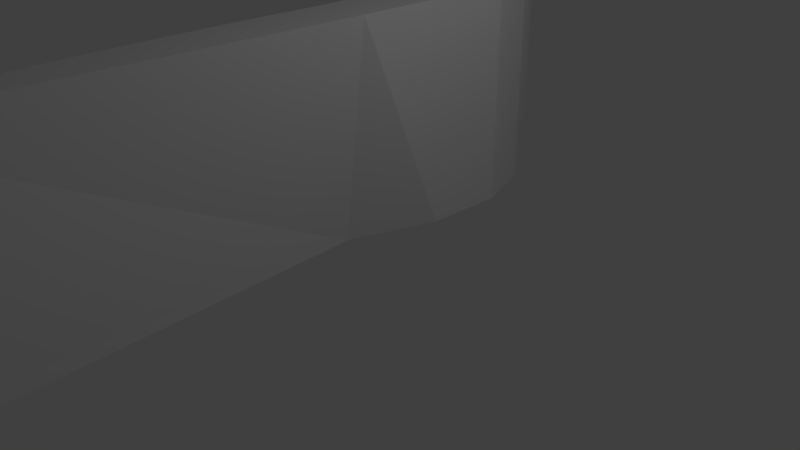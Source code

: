 # Source: RampWallride_1.blend  (saved by Blender 2.78.0; exported with 4.5.12 LTS)
import bpy
from mathutils import Matrix  # noqa: F401  (used for matrix-valued properties, if any)

bpy.ops.wm.read_factory_settings(use_empty=True)
scene = bpy.context.scene
scene.name = 'Scene'

# ---- collections
col_collection_1 = bpy.data.collections.new('Collection 1'); scene.collection.children.link(col_collection_1)

# ---- world
world_world = bpy.data.worlds.new('World'); scene.world = world_world
world_world.color = (0.05088, 0.05088, 0.05088)
world_world.use_sun_shadow = False
world_world.sun_shadow_jitter_overblur = 0.0
world_world.cycles.sampling_method = 'MANUAL'

# ---- cameras
cam_camera = bpy.data.cameras.new('Camera')
cam_camera.clip_end = 100.0
cam_camera.lens = 35.0
cam_camera.sensor_width = 32.0
cam_camera.sensor_height = 18.0
cam_camera.ortho_scale = 7.314
cam_camera.dof.focus_distance = 0.0
cam_camera.dof.aperture_fstop = 128.0

# ---- lights
light_lamp = bpy.data.lights.new('Lamp', 'POINT')
light_lamp.transmission_factor = 0.0
light_lamp.cutoff_distance = 30.0
light_lamp.energy = 100.0
light_lamp.shadow_buffer_clip_start = 1.001
light_lamp.shadow_soft_size = 0.1
light_lamp.shadow_maximum_resolution = 0.006
light_lamp.use_absolute_resolution = True

# ---- meshes
me_cylinder = bpy.data.meshes.new('Cylinder')
me_cylinder.from_pydata([(0.006818, -0.8567, 0.246), (-2.762e-07, -0.8504, 2.196), (-0.4924, -0.8402, 0.246), (-0.2074, -0.8255, 3.068), (-0.699, -0.7915, 0.246), (-0.3767, -0.7857, 3.63), (-0.8895, -0.7123, 0.246), (-0.4592, -0.7071, 3.63), (-1.056, -0.6058, 0.246), (-0.5962, -0.6014, 3.63), (-1.193, -0.4759, 0.246), (-0.7086, -0.4725, 3.63), (-1.295, -0.3278, 0.246), (-0.7922, -0.3254, 3.63), (-1.358, -0.1671, 0.246), (-0.8436, -0.1659, 3.63), (-1.379, 8.705e-07, 0.246), (-0.861, 8.662e-07, 3.63), (-1.625e-07, -0.8504, 6.777), (-0.1217, -0.8264, 6.777), (-0.2388, -0.7857, 6.777), (-0.3466, -0.7071, 6.777), (-0.4412, -0.6014, 6.777), (-0.5188, -0.4725, 6.777), (-0.5764, -0.3254, 6.777), (-0.612, -0.1659, 6.777), (-0.6239, 8.662e-07, 6.777), (-1.039e-07, -0.8504, 11.06), (-0.09062, -0.8341, 11.06), (-0.1778, -0.7857, 11.06), (-0.2581, -0.7071, 11.06), (-0.3285, -0.6014, 11.06), (-0.3862, -0.4725, 11.06), (-0.4292, -0.3254, 11.06), (-0.4556, -0.1659, 11.06), (-0.4645, 8.662e-07, 11.06), (-6.481e-08, -0.8504, 14.93), (-0.0682, -0.8341, 14.93), (-0.1338, -0.7857, 14.93), (-0.1942, -0.7071, 14.93), (-0.2472, -0.6014, 14.93), (-0.2907, -0.4725, 14.93), (-0.323, -0.3254, 14.93), (-0.3429, -0.1659, 14.93), (-0.3496, 8.662e-07, 14.93), (-5.771e-08, -0.8504, 18.37), (-0.06251, -0.8341, 18.37), (-0.1226, -0.7857, 18.37), (-0.178, -0.7071, 18.37), (-0.2266, -0.6014, 18.37), (-0.2664, -0.4725, 18.37), (-0.296, -0.3254, 18.37), (-0.3143, -0.1659, 18.37), (-0.3204, 8.662e-07, 18.37), (-0.178, -0.7071, 22.4), (-0.2266, -0.6014, 22.4), (-0.2664, -0.4725, 22.4), (-0.296, -0.3254, 22.4), (-0.3143, -0.1659, 22.4), (-0.3204, 8.662e-07, 22.4), (-4.682e-08, -0.8504, 22.4), (-0.06251, -0.8341, 22.4), (-0.1226, -0.7857, 22.4), (-0.1867, 0.0, 0.246), (-0.005323, 8.662e-07, 22.4), (-0.9449, 0.1868, 3.63), (-1.46, 0.1699, 0.246), (-0.6857, 0.1868, 6.777), (-0.5136, 0.1868, 11.06), (-0.3896, 0.1868, 14.93), (-0.3581, 0.1868, 18.37), (-0.3581, 0.1868, 22.4), (-0.01233, 0.1868, 0.246), (-0.01807, 0.1868, 22.4), (-1.04, 0.356, 3.63), (-1.662, 0.356, 0.246), (-0.7482, 0.356, 6.777), (-0.5574, 0.356, 11.06), (-0.4199, 0.356, 14.93), (-0.385, 0.356, 18.37), (-0.385, 0.356, 22.4), (-0.001568, 0.356, 0.246), (-0.007938, 0.356, 22.4), (-1.415, 0.6123, 3.63), (-2.037, 0.6123, 0.246), (-1.123, 0.6123, 6.777), (-0.9326, 0.6123, 11.06), (-0.7951, 0.6123, 14.93), (-0.7602, 0.6123, 18.37), (-0.7602, 0.6123, 22.87), (-0.3768, 0.6123, 0.246), (-0.3831, 0.6123, 22.4), (0.0035, -0.8536, 1.195), (-0.3537, -0.8295, 1.195), (-0.5272, -0.7887, 1.195), (-0.6652, -0.7098, 1.195), (-0.8176, -0.6036, 1.195), (-0.9426, -0.4743, 1.195), (-1.036, -0.3267, 1.195), (-1.093, -0.1665, 1.195), (-1.112, 8.684e-07, 1.195), (-1.194, 0.1781, 1.195), (-1.345, 0.356, 1.195), (-1.72, 0.6123, 1.195), (-1.795, 0.4841, 0.246), (-0.134, 0.4841, 0.246), (-0.5523, 0.4841, 14.93), (-0.6898, 0.4841, 11.06), (-1.173, 0.4841, 3.63), (-0.1403, 0.4841, 22.4), (-0.5174, 0.4841, 22.4), (-0.5174, 0.4841, 18.37), (-0.8805, 0.4841, 6.777), (-1.477, 0.4841, 1.195), (-2.22, 0.7909, 0.9382), (-2.538, 0.7909, 0.2368), (-1.624, 0.7909, 5.065), (-1.916, 0.7909, 2.738), (-1.433, 0.7909, 8.231), (-1.267, 0.7909, 12.77), (-1.26, 0.7909, 17.01), (-1.26, 0.7909, 23.13), (-0.877, 0.7909, 0.2368), (-0.8833, 0.7909, 23.13)], [], [(92, 1, 3, 93), (93, 3, 5, 94), (94, 5, 7, 95), (95, 7, 9, 96), (96, 9, 11, 97), (97, 11, 13, 98), (98, 13, 15, 99), (99, 15, 17, 100), (0, 2, 4, 6, 8, 10, 12, 14, 16, 63), (5, 3, 19, 20), (15, 13, 24, 25), (7, 5, 20, 21), (17, 15, 25, 26), (9, 7, 21, 22), (11, 9, 22, 23), (3, 1, 18, 19), (13, 11, 23, 24), (19, 18, 27, 28), (20, 19, 28, 29), (21, 20, 29, 30), (22, 21, 30, 31), (23, 22, 31, 32), (24, 23, 32, 33), (25, 24, 33, 34), (26, 25, 34, 35), (37, 36, 45, 46), (28, 27, 36, 37), (29, 28, 37, 38), (30, 29, 38, 39), (31, 30, 39, 40), (32, 31, 40, 41), (33, 32, 41, 42), (34, 33, 42, 43), (35, 34, 43, 44), (38, 37, 46, 47), (39, 38, 47, 48), (40, 39, 48, 49), (41, 40, 49, 50), (42, 41, 50, 51), (43, 42, 51, 52), (44, 43, 52, 53), (48, 47, 62, 54), (47, 46, 61, 62), (46, 45, 60, 61), (53, 52, 58, 59), (52, 51, 57, 58), (51, 50, 56, 57), (50, 49, 55, 56), (49, 48, 54, 55), (1, 92, 0, 63, 64, 60, 45, 36, 27, 18), (101, 65, 74, 102), (35, 44, 69, 68), (100, 17, 65, 101), (44, 53, 70, 69), (17, 26, 67, 65), (64, 63, 72, 73), (53, 59, 71, 70), (63, 16, 66, 72), (26, 35, 68, 67), (105, 104, 84, 90), (69, 70, 79, 78), (65, 67, 76, 74), (73, 72, 81, 82), (70, 71, 80, 79), (67, 68, 77, 76), (72, 66, 75, 81), (68, 69, 78, 77), (83, 85, 116, 117), (107, 106, 87, 86), (113, 108, 83, 103), (106, 111, 88, 87), (108, 112, 85, 83), (109, 105, 90, 91), (111, 110, 89, 88), (112, 107, 86, 85), (104, 113, 103, 84), (16, 100, 101, 66), (66, 101, 102, 75), (14, 99, 100, 16), (12, 98, 99, 14), (10, 97, 98, 12), (8, 96, 97, 10), (6, 95, 96, 8), (4, 94, 95, 6), (2, 93, 94, 4), (0, 92, 93, 2), (75, 102, 113, 104), (76, 77, 107, 112), (79, 80, 110, 111), (82, 81, 105, 109), (74, 76, 112, 108), (78, 79, 111, 106), (102, 74, 108, 113), (77, 78, 106, 107), (81, 75, 104, 105), (117, 116, 118, 119, 120, 121, 123, 122, 115, 114), (91, 90, 122, 123), (88, 89, 121, 120), (103, 83, 117, 114), (85, 86, 118, 116), (90, 84, 115, 122), (86, 87, 119, 118), (84, 103, 114, 115), (62, 61, 60, 64, 73, 82, 109, 91, 123, 121, 89, 110, 80, 71, 59, 58, 57, 56, 55, 54), (87, 88, 120, 119)])
me_cylinder.use_remesh_preserve_volume = False
me_cylinder.use_remesh_preserve_attributes = False
me_cylinder.use_mirror_vertex_groups = False
me_cylinder.update()

# ---- objects
ob_cylinder = bpy.data.objects.new('Cylinder', me_cylinder)
ob_lamp = bpy.data.objects.new('Lamp', light_lamp)
ob_camera = bpy.data.objects.new('Camera', cam_camera)

# ---- transforms, parenting, visibility, modifiers, constraints
ob_cylinder.location = (0.0, 0.0, 0.0)
ob_cylinder.scale = (2.285, 6.695, 0.1368)
ob_cylinder.lineart.crease_threshold = 0.0
ob_lamp.location = (4.076, 1.005, 5.904)
ob_lamp.rotation_euler = (0.6503, 0.05522, 1.866)
ob_lamp.lock_rotations_4d = False
ob_lamp.empty_display_type = 'ARROWS'
ob_lamp.color = (0.0, 0.0, 0.0, 0.0)
ob_lamp.lineart.crease_threshold = 0.0
ob_camera.location = (7.481, -6.508, 5.344)
ob_camera.rotation_euler = (1.109, 0.0, 0.8149)
ob_camera.lock_rotations_4d = False
ob_camera.empty_display_type = 'ARROWS'
ob_camera.color = (0.0, 0.0, 0.0, 0.0)
ob_camera.display_type = 'WIRE'
ob_camera.lineart.crease_threshold = 0.0

# ---- collection membership
col_collection_1.objects.link(ob_cylinder)
col_collection_1.objects.link(ob_lamp)
col_collection_1.objects.link(ob_camera)

# ---- scene / render settings (as saved in the file)
scene.camera = ob_camera
scene.frame_start = 1; scene.frame_end = 250; scene.frame_set(1)
scene.render.engine = 'BLENDER_EEVEE_NEXT'
scene.render.resolution_percentage = 50
scene.render.dither_intensity = 0.0
scene.cycles.use_denoising = False
scene.cycles.samples = 128
scene.cycles.sampling_pattern = 'TABULATED_SOBOL'
scene.cycles.light_sampling_threshold = 0.0
scene.cycles.use_adaptive_sampling = False
scene.cycles.use_light_tree = False
scene.cycles.blur_glossy = 0.0
scene.cycles.sample_clamp_indirect = 0.0
scene.view_settings.view_transform = 'Standard'
bpy.context.view_layer.update()

